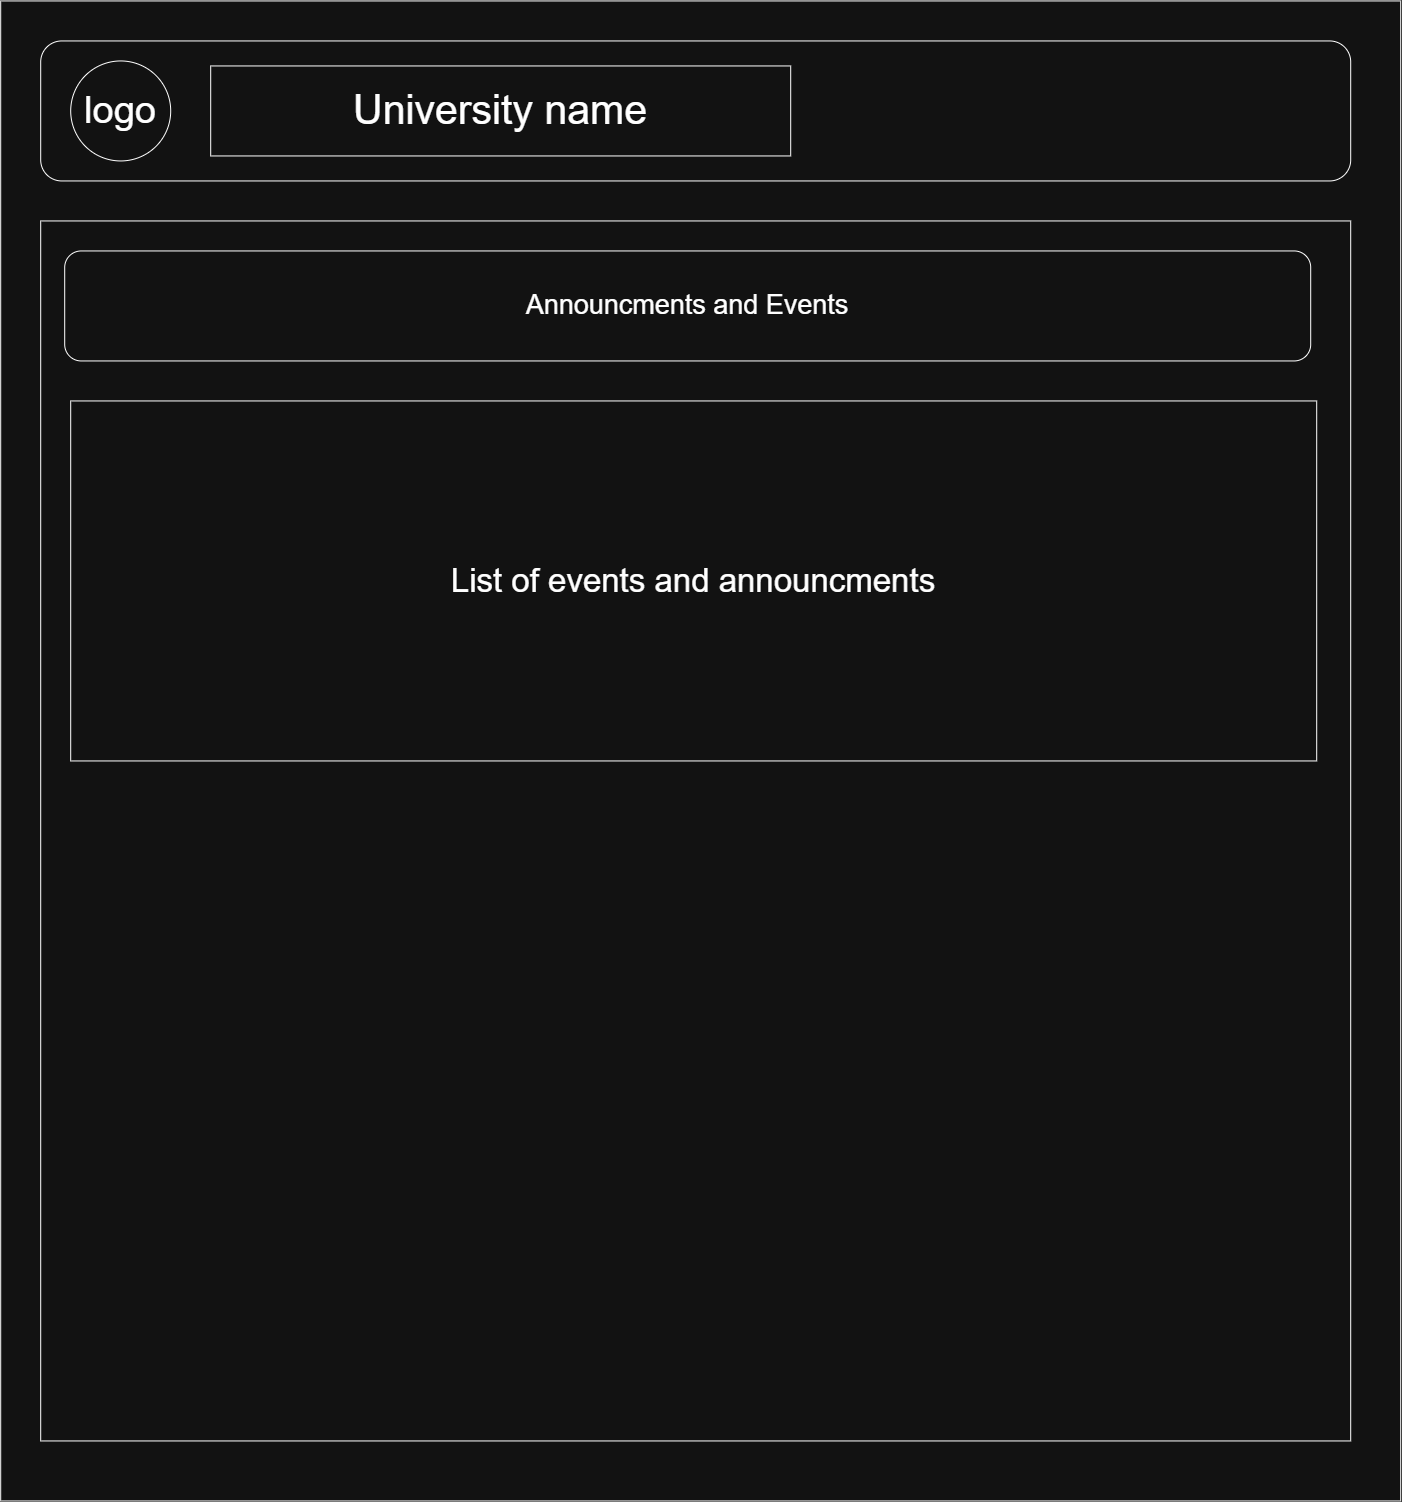

The diagram above was exported from draw.io. Its source (the exported page's mxGraphModel, read from the mxfile embedded in the PNG):
<mxGraphModel dx="2943" dy="1606" grid="1" gridSize="10" guides="1" tooltips="1" connect="1" arrows="1" fold="1" page="1" pageScale="1" pageWidth="827" pageHeight="1169" math="0" shadow="0">
  <root>
    <mxCell id="0" />
    <mxCell id="1" parent="0" />
    <mxCell id="rfdBG4ZEULJDz0kfwugJ-1" parent="1" style="rounded=0;whiteSpace=wrap;html=1;" value="" vertex="1">
      <mxGeometry height="1500" width="1400" x="350" y="870" as="geometry" />
    </mxCell>
    <mxCell id="6e5a7dN8Bh0cZ7mWNG9x-1" parent="1" style="rounded=1;whiteSpace=wrap;html=1;" value="" vertex="1">
      <mxGeometry height="140" width="1310" x="390" y="910" as="geometry" />
    </mxCell>
    <mxCell id="Q1DTAaxml72t6CSXEtwt-1" parent="1" style="ellipse;whiteSpace=wrap;html=1;aspect=fixed;" value="&lt;font style=&quot;font-size: 38px;&quot;&gt;logo&lt;/font&gt;" vertex="1">
      <mxGeometry height="100" width="100" x="420" y="930" as="geometry" />
    </mxCell>
    <mxCell id="rI8zTJTZc89vxDX1vx7X-1" parent="1" style="rounded=0;whiteSpace=wrap;html=1;" value="&lt;font style=&quot;font-size: 41px;&quot;&gt;University name&lt;/font&gt;" vertex="1">
      <mxGeometry height="90" width="580" x="560" y="935" as="geometry" />
    </mxCell>
    <mxCell id="rI8zTJTZc89vxDX1vx7X-2" parent="1" style="rounded=0;whiteSpace=wrap;html=1;" value="" vertex="1">
      <mxGeometry height="1220" width="1310" x="390" y="1090" as="geometry" />
    </mxCell>
    <mxCell id="rI8zTJTZc89vxDX1vx7X-3" parent="1" style="rounded=1;whiteSpace=wrap;html=1;" value="&lt;font style=&quot;font-size: 27px;&quot;&gt;Announcments and Events&lt;/font&gt;" vertex="1">
      <mxGeometry height="110" width="1246" x="414" y="1120" as="geometry" />
    </mxCell>
    <mxCell id="rI8zTJTZc89vxDX1vx7X-4" parent="1" style="rounded=0;whiteSpace=wrap;html=1;" value="&lt;font style=&quot;font-size: 33px;&quot;&gt;List of events and announcments&lt;/font&gt;" vertex="1">
      <mxGeometry height="360" width="1246" x="420" y="1270" as="geometry" />
    </mxCell>
  </root>
</mxGraphModel>